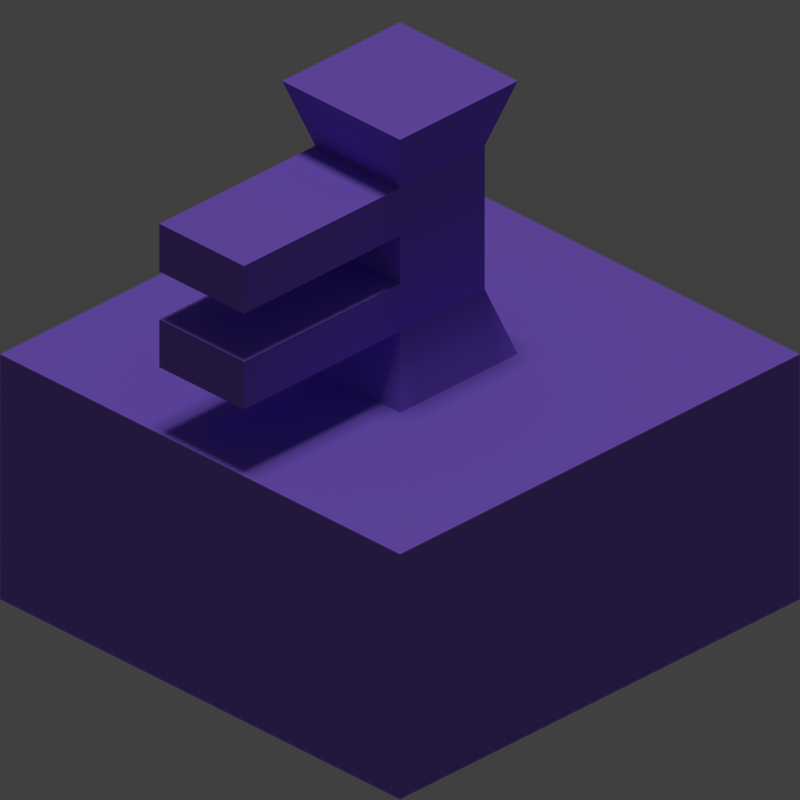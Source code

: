 # Source: tiles.blend  (saved by Blender 2.79.0; exported with 4.5.12 LTS)
import bpy
from mathutils import Matrix  # noqa: F401  (used for matrix-valued properties, if any)

bpy.ops.wm.read_factory_settings(use_empty=True)
scene = bpy.context.scene
scene.name = 'Scene'

# ---- collections
col_collection_1 = bpy.data.collections.new('Collection 1'); scene.collection.children.link(col_collection_1)
col_collection_2 = bpy.data.collections.new('Collection 2'); scene.collection.children.link(col_collection_2)
col_collection_2.hide_render = True
col_collection_2.hide_viewport = True

# ---- materials (node trees are filled in below, after node groups)
mat_material = bpy.data.materials.new('Material')
mat_material.alpha_threshold = 0.0
mat_material.use_transparent_shadow = False
mat_material.diffuse_color = (0.2772, 0.1442, 0.8, 1.0)
mat_material.specular_color = (0.09737, 0.04863, 1.0)
mat_material.roughness = 0.5
mat_material.line_color = (0.0, 0.0, 0.0, 1.0)

# ---- material node trees

# ---- world
world_world = bpy.data.worlds.new('World'); scene.world = world_world
world_world.color = (0.05088, 0.05088, 0.05088)
world_world.use_sun_shadow = False
world_world.sun_shadow_jitter_overblur = 0.0
world_world.cycles.sampling_method = 'MANUAL'

# ---- cameras
cam_camera = bpy.data.cameras.new('Camera')
cam_camera.type = 'ORTHO'
cam_camera.clip_end = 100.0
cam_camera.lens = 90.67
cam_camera.sensor_width = 32.0
cam_camera.sensor_height = 18.0
cam_camera.ortho_scale = 2.829
cam_camera.dof.focus_distance = 0.0
cam_camera.dof.aperture_fstop = 128.0
cam_camera_001 = bpy.data.cameras.new('Camera.001')
cam_camera_001.type = 'ORTHO'
cam_camera_001.clip_end = 100.0
cam_camera_001.lens = 90.67
cam_camera_001.sensor_width = 32.0
cam_camera_001.sensor_height = 18.0
cam_camera_001.ortho_scale = 2.829
cam_camera_001.dof.focus_distance = 0.0
cam_camera_001.dof.aperture_fstop = 128.0

# ---- lights
light_sun = bpy.data.lights.new('Sun', 'SUN')
light_sun.transmission_factor = 0.0
light_sun.angle = 0.1993
light_sun.energy = 1.0
light_sun.shadow_buffer_clip_start = 0.5
light_sun.shadow_soft_size = 0.1
light_sun.shadow_cascade_max_distance = 1000.0

# ---- meshes
me_cube = bpy.data.meshes.new('Cube')
me_cube.from_pydata([(1.0, 1.0, -1.0), (1.0, -1.0, -1.0), (-1.0, -1.0, -1.0), (-1.0, 1.0, -1.0), (1.0, -5.96e-08, -1.0), (1.788e-07, 1.0, -1.0), (0.0, -1.0, -1.0), (-1.0, 2.98e-07, -1.0), (5.96e-08, 1.192e-07, -1.0), (1.0, -0.5, -1.0), (-0.5, 1.0, -1.0), (-0.5, -1.0, -1.0), (-1.0, 0.5, -1.0), (1.0, 0.5, -1.0), (0.5, 1.0, -1.0), (0.5, -1.0, -1.0), (-1.0, -0.5, -1.0), (-0.5, 2.086e-07, -1.0), (0.5, 2.98e-08, -1.0), (1.192e-07, 0.5, -1.0), (2.98e-08, -0.5, -1.0), (0.5, -0.5, -1.0), (0.5, 0.5, -1.0), (-0.5, 0.5, -1.0), (-0.5, -0.5, -1.0), (1.0, -0.5, 0.0), (1.0, -1.0, 0.0), (-0.5, 1.0, 0.0), (-1.0, 1.0, 0.0), (-0.5, -1.0, 0.0), (-1.0, -1.0, 0.0), (-1.0, 0.5, 0.0), (1.0, 0.5, 0.0), (1.0, -5.96e-08, 0.0), (0.5, 1.0, 0.0), (1.788e-07, 1.0, 0.0), (0.5, -1.0, 0.0), (0.0, -1.0, 0.0), (-1.0, -0.5, 0.0), (-1.0, 2.98e-07, 0.0), (-0.2944, 1.788e-07, 0.001922), (0.5, 2.98e-08, 0.0), (0.2118, 0.2118, 0.266), (7.018e-08, 0.2944, 0.001922), (2.98e-08, -0.5, 0.0), (1.0, 1.0, 0.0), (0.2944, -0.2944, 0.001922), (0.2944, 0.2944, 0.001922), (-0.2944, 0.2944, 0.001922), (-0.2944, -0.2944, 0.001922), (-1.0, -1.0, -0.6667), (-1.0, -1.0, -0.3333), (-0.5, -1.0, -0.3333), (-0.5, -1.0, -0.6667), (1.0, 1.0, -0.6667), (1.0, 1.0, -0.3333), (0.5, 1.0, -0.3333), (0.5, 1.0, -0.6667), (-1.0, 1.0, -0.6667), (-1.0, 1.0, -0.3333), (-1.0, 0.5, -0.3333), (-1.0, 0.5, -0.6667), (0.5, -1.0, -0.6667), (0.5, -1.0, -0.3333), (1.0, -1.0, -0.3333), (1.0, -1.0, -0.6667), (1.0, -5.96e-08, -0.6667), (1.0, -5.96e-08, -0.3333), (1.0, 0.5, -0.3333), (1.0, 0.5, -0.6667), (-1.0, -0.5, -0.6667), (-1.0, -0.5, -0.3333), (1.0, -0.5, -0.6667), (1.0, -0.5, -0.3333), (1.788e-07, 1.0, -0.3333), (1.788e-07, 1.0, -0.6667), (-0.5, 1.0, -0.3333), (-0.5, 1.0, -0.6667), (0.0, -1.0, -0.6667), (0.0, -1.0, -0.3333), (-1.0, 2.98e-07, -0.6667), (-1.0, 2.98e-07, -0.3333), (0.5, -0.5, 0.0), (5.432e-08, -0.2944, 0.001922), (0.2944, 4.47e-08, 0.001922), (0.5, 0.5, 0.0), (1.192e-07, 0.5, 0.0), (-0.5, 0.5, 0.0), (-0.5, 2.086e-07, 0.0), (-0.5, -0.5, 0.0), (0.2944, 4.47e-08, 1.116), (5.96e-08, 1.192e-07, 1.116), (5.432e-08, -0.2944, 1.116), (-0.2944, 1.788e-07, 1.116), (7.018e-08, 0.2944, 1.116), (0.2944, -0.2944, 1.116), (0.2944, 0.2944, 1.116), (-0.2944, 0.2944, 1.116), (-0.2944, -0.2944, 1.116), (0.2118, 0.2118, 0.852), (-0.2118, 0.2118, 0.852), (-0.2118, 0.2118, 0.266), (-0.2118, 1.639e-07, 0.852), (-0.2118, 1.639e-07, 0.266), (-0.2118, -0.2118, 0.266), (-0.2118, -0.2118, 0.852), (0.2118, 5.96e-08, 0.852), (0.2118, 5.96e-08, 0.266), (0.2118, -0.2118, 0.852), (0.2118, -0.2118, 0.266), (5.598e-08, -0.2118, 0.266), (5.598e-08, -0.2118, 0.852), (6.74e-08, 0.2118, 0.852), (6.74e-08, 0.2118, 0.266), (0.2118, 0.2118, 0.4613), (0.2118, 0.2118, 0.6567), (-0.2118, 0.2118, 0.6567), (-0.2118, 0.2118, 0.4613), (-0.2118, 1.639e-07, 0.6567), (-0.2118, 1.639e-07, 0.4613), (-0.2118, -0.2118, 0.4613), (-0.2118, -0.2118, 0.6567), (0.2118, 5.96e-08, 0.6567), (0.2118, 5.96e-08, 0.4613), (0.2118, -0.2118, 0.6567), (0.2118, -0.2118, 0.4613), (5.598e-08, -0.2118, 0.4613), (5.598e-08, -0.2118, 0.6567), (6.74e-08, 0.2118, 0.6567), (6.74e-08, 0.2118, 0.4613), (-0.2118, -0.9921, 0.6567), (-0.2118, -0.9921, 0.852), (0.2118, -0.9921, 0.4613), (0.2118, -0.9921, 0.266), (-1.16e-07, -0.9921, 0.6567), (-1.16e-07, -0.9921, 0.852), (-1.16e-07, -0.9921, 0.266), (0.2118, -0.9921, 0.852), (-0.2118, -0.9921, 0.266), (-0.2118, -0.9921, 0.4613), (0.2118, -0.9921, 0.6567), (-1.16e-07, -0.9921, 0.4613)], [], [(24, 11, 2, 16), (23, 17, 7, 12), (22, 18, 8, 19), (21, 15, 6, 20), (18, 21, 20, 8), (4, 9, 21, 18), (9, 1, 15, 21), (14, 22, 19, 5), (0, 13, 22, 14), (13, 4, 18, 22), (10, 23, 12, 3), (5, 19, 23, 10), (19, 8, 17, 23), (17, 24, 16, 7), (8, 20, 24, 17), (20, 6, 11, 24), (89, 38, 30, 29), (87, 31, 39, 88), (108, 106, 90, 95), (82, 44, 37, 36), (106, 99, 96, 90), (33, 41, 82, 25), (25, 82, 36, 26), (34, 35, 86, 85), (45, 34, 85, 32), (32, 85, 41, 33), (27, 28, 31, 87), (35, 27, 87, 86), (100, 102, 93, 97), (88, 39, 38, 89), (102, 105, 98, 93), (44, 89, 29, 37), (55, 45, 32, 68), (59, 28, 27, 76), (81, 39, 31, 60), (73, 25, 26, 64), (71, 38, 39, 81), (79, 37, 29, 52), (63, 36, 37, 79), (76, 27, 35, 74), (74, 35, 34, 56), (67, 33, 25, 73), (51, 30, 38, 71), (68, 32, 33, 67), (64, 26, 36, 63), (60, 31, 28, 59), (56, 34, 45, 55), (52, 29, 30, 51), (11, 53, 50, 2), (53, 52, 51, 50), (14, 57, 54, 0), (57, 56, 55, 54), (12, 61, 58, 3), (61, 60, 59, 58), (1, 65, 62, 15), (65, 64, 63, 62), (13, 69, 66, 4), (69, 68, 67, 66), (2, 50, 70, 16), (50, 51, 71, 70), (4, 66, 72, 9), (66, 67, 73, 72), (5, 75, 57, 14), (75, 74, 56, 57), (10, 77, 75, 5), (77, 76, 74, 75), (15, 62, 78, 6), (62, 63, 79, 78), (6, 78, 53, 11), (78, 79, 52, 53), (16, 70, 80, 7), (70, 71, 81, 80), (9, 72, 65, 1), (72, 73, 64, 65), (7, 80, 61, 12), (80, 81, 60, 61), (3, 58, 77, 10), (58, 59, 76, 77), (0, 54, 69, 13), (54, 55, 68, 69), (46, 83, 44, 82), (84, 46, 82, 41), (43, 47, 85, 86), (47, 84, 41, 85), (48, 43, 86, 87), (40, 48, 87, 88), (83, 49, 89, 44), (49, 40, 88, 89), (96, 94, 91, 90), (90, 91, 92, 95), (94, 97, 93, 91), (91, 93, 98, 92), (105, 111, 92, 98), (112, 100, 97, 94), (99, 112, 94, 96), (111, 108, 95, 92), (83, 46, 109, 110), (108, 111, 135, 137), (47, 43, 113, 42), (115, 128, 112, 99), (43, 48, 101, 113), (128, 116, 100, 112), (49, 83, 110, 104), (111, 105, 131, 135), (40, 49, 104, 103), (118, 121, 105, 102), (48, 40, 103, 101), (116, 118, 102, 100), (84, 47, 42, 107), (122, 115, 99, 106), (46, 84, 107, 109), (124, 122, 106, 108), (109, 107, 123, 125), (125, 123, 122, 124), (107, 42, 114, 123), (123, 114, 115, 122), (101, 103, 119, 117), (117, 119, 118, 116), (103, 104, 120, 119), (119, 120, 121, 118), (121, 127, 134, 130), (120, 126, 127, 121), (113, 101, 117, 129), (129, 117, 116, 128), (42, 113, 129, 114), (114, 129, 128, 115), (110, 109, 133, 136), (126, 125, 124, 127), (134, 140, 137, 135), (130, 134, 135, 131), (138, 136, 141, 139), (136, 133, 132, 141), (105, 121, 130, 131), (120, 104, 138, 139), (125, 126, 141, 132), (109, 125, 132, 133), (124, 108, 137, 140), (104, 110, 136, 138), (126, 120, 139, 141), (127, 124, 140, 134)])
_uv = me_cube.uv_layers.new(name='UVMap')
_uv.uv.foreach_set('vector', [0.3, 0.7045, 0.4, 0.7045, 0.4, 0.8052, 0.3, 0.8052, 0.1, 0.7045, 0.2, 0.7045, 0.2, 0.8052, 0.1, 0.8052, 0.1, 0.5032, 0.2, 0.5032, 0.2, 0.6039, 0.1, 0.6039, 0.3, 0.5032, 0.4, 0.5032, 0.4, 0.6039, 0.3, 0.6039, 0.2, 0.5032, 0.3, 0.5032, 0.3, 0.6039, 0.2, 0.6039, 0.2, 0.4026, 0.3, 0.4026, 0.3, 0.5032, 0.2, 0.5032, 0.3, 0.4026, 0.4, 0.4026, 0.4, 0.5032, 0.3, 0.5032, 4.768e-08, 0.5032, 0.1, 0.5032, 0.1, 0.6039, 2.384e-08, 0.6039, 2.384e-08, 0.4026, 0.1, 0.4026, 0.1, 0.5032, 4.768e-08, 0.5032, 0.1, 0.4026, 0.2, 0.4026, 0.2, 0.5032, 0.1, 0.5032, 0.0, 0.7045, 0.1, 0.7045, 0.1, 0.8052, 0.0, 0.8052, 2.384e-08, 0.6039, 0.1, 0.6039, 0.1, 0.7045, 0.0, 0.7045, 0.1, 0.6039, 0.2, 0.6039, 0.2, 0.7045, 0.1, 0.7045, 0.2, 0.7045, 0.3, 0.7045, 0.3, 0.8052, 0.2, 0.8052, 0.2, 0.6039, 0.3, 0.6039, 0.3, 0.7045, 0.2, 0.7045, 0.3, 0.6039, 0.4, 0.6039, 0.4, 0.7045, 0.3, 0.7045, 0.1, 0.3019, 0.1, 0.4026, 0.0, 0.4026, 0.0, 0.3019, 0.3, 0.3019, 0.3, 0.4026, 0.2, 0.4026, 0.2, 0.3019, 0.9012, 0.4734, 0.8589, 0.4734, 0.8589, 0.4026, 0.9177, 0.4026, 0.1, 0.1006, 0.1, 0.2013, 4.768e-08, 0.2013, 7.153e-08, 0.1006, 0.8589, 0.4734, 0.8165, 0.4734, 0.8, 0.4026, 0.8589, 0.4026, 0.2, 4.799e-08, 0.2, 0.1006, 0.1, 0.1006, 0.1, 0.0, 0.1, 0.0, 0.1, 0.1006, 7.153e-08, 0.1006, 1.073e-07, 0.0, 0.4, 0.1006, 0.4, 0.2013, 0.3, 0.2013, 0.3, 0.1006, 0.4, 1.32e-07, 0.4, 0.1006, 0.3, 0.1006, 0.3, 8.399e-08, 0.3, 8.399e-08, 0.3, 0.1006, 0.2, 0.1006, 0.2, 4.799e-08, 0.4, 0.3019, 0.4, 0.4026, 0.3, 0.4026, 0.3, 0.3019, 0.4, 0.2013, 0.4, 0.3019, 0.3, 0.3019, 0.3, 0.2013, 0.6988, 0.9292, 0.7411, 0.9292, 0.7411, 1.0, 0.6823, 1.0, 0.2, 0.3019, 0.2, 0.4026, 0.1, 0.4026, 0.1, 0.3019, 0.7411, 0.9292, 0.7835, 0.9292, 0.8, 1.0, 0.7411, 1.0, 0.1, 0.2013, 0.1, 0.3019, 0.0, 0.3019, 4.768e-08, 0.2013, 0.9333, 2.4e-08, 1.0, 4.799e-08, 1.0, 0.1006, 0.9333, 0.1006, 0.4667, 0.4026, 0.4, 0.4026, 0.4, 0.3019, 0.4667, 0.3019, 0.4667, 0.6039, 0.4, 0.6039, 0.4, 0.5032, 0.4667, 0.5032, 0.9333, 0.3019, 1.0, 0.3019, 1.0, 0.4026, 0.9333, 0.4026, 0.4667, 0.7045, 0.4, 0.7045, 0.4, 0.6039, 0.4667, 0.6039, 0.6667, 0.2013, 0.6, 0.2013, 0.6, 0.1006, 0.6667, 0.1006, 0.6667, 0.3019, 0.6, 0.3019, 0.6, 0.2013, 0.6667, 0.2013, 0.4667, 0.3019, 0.4, 0.3019, 0.4, 0.2013, 0.4667, 0.2013, 0.4667, 0.2013, 0.4, 0.2013, 0.4, 0.1006, 0.4667, 0.1006, 0.9333, 0.2013, 1.0, 0.2013, 1.0, 0.3019, 0.9333, 0.3019, 0.4667, 0.8052, 0.4, 0.8052, 0.4, 0.7045, 0.4667, 0.7045, 0.9333, 0.1006, 1.0, 0.1006, 1.0, 0.2013, 0.9333, 0.2013, 0.6667, 0.4026, 0.6, 0.4026, 0.6, 0.3019, 0.6667, 0.3019, 0.4667, 0.5032, 0.4, 0.5032, 0.4, 0.4026, 0.4667, 0.4026, 0.4667, 0.1006, 0.4, 0.1006, 0.4, 4.799e-08, 0.4667, 3.599e-08, 0.6667, 0.1006, 0.6, 0.1006, 0.6, 0.0, 0.6667, 0.0, 0.8, 0.1006, 0.7333, 0.1006, 0.7333, 2.4e-08, 0.8, 0.0, 0.7333, 0.1006, 0.6667, 0.1006, 0.6667, 0.0, 0.7333, 2.4e-08, 0.6, 0.1006, 0.5333, 0.1006, 0.5333, 2.4e-08, 0.6, 0.0, 0.5333, 0.1006, 0.4667, 0.1006, 0.4667, 3.599e-08, 0.5333, 2.4e-08, 0.6, 0.5032, 0.5333, 0.5032, 0.5333, 0.4026, 0.6, 0.4026, 0.5333, 0.5032, 0.4667, 0.5032, 0.4667, 0.4026, 0.5333, 0.4026, 0.8, 0.4026, 0.7333, 0.4026, 0.7333, 0.3019, 0.8, 0.3019, 0.7333, 0.4026, 0.6667, 0.4026, 0.6667, 0.3019, 0.7333, 0.3019, 0.8, 0.1006, 0.8667, 0.1006, 0.8667, 0.2013, 0.8, 0.2013, 0.8667, 0.1006, 0.9333, 0.1006, 0.9333, 0.2013, 0.8667, 0.2013, 0.6, 0.8052, 0.5333, 0.8052, 0.5333, 0.7045, 0.6, 0.7045, 0.5333, 0.8052, 0.4667, 0.8052, 0.4667, 0.7045, 0.5333, 0.7045, 0.8, 0.2013, 0.8667, 0.2013, 0.8667, 0.3019, 0.8, 0.3019, 0.8667, 0.2013, 0.9333, 0.2013, 0.9333, 0.3019, 0.8667, 0.3019, 0.6, 0.2013, 0.5333, 0.2013, 0.5333, 0.1006, 0.6, 0.1006, 0.5333, 0.2013, 0.4667, 0.2013, 0.4667, 0.1006, 0.5333, 0.1006, 0.6, 0.3019, 0.5333, 0.3019, 0.5333, 0.2013, 0.6, 0.2013, 0.5333, 0.3019, 0.4667, 0.3019, 0.4667, 0.2013, 0.5333, 0.2013, 0.8, 0.3019, 0.7333, 0.3019, 0.7333, 0.2013, 0.8, 0.2013, 0.7333, 0.3019, 0.6667, 0.3019, 0.6667, 0.2013, 0.7333, 0.2013, 0.8, 0.2013, 0.7333, 0.2013, 0.7333, 0.1006, 0.8, 0.1006, 0.7333, 0.2013, 0.6667, 0.2013, 0.6667, 0.1006, 0.7333, 0.1006, 0.6, 0.7045, 0.5333, 0.7045, 0.5333, 0.6039, 0.6, 0.6039, 0.5333, 0.7045, 0.4667, 0.7045, 0.4667, 0.6039, 0.5333, 0.6039, 0.8, 0.3019, 0.8667, 0.3019, 0.8667, 0.4026, 0.8, 0.4026, 0.8667, 0.3019, 0.9333, 0.3019, 0.9333, 0.4026, 0.8667, 0.4026, 0.6, 0.6039, 0.5333, 0.6039, 0.5333, 0.5032, 0.6, 0.5032, 0.5333, 0.6039, 0.4667, 0.6039, 0.4667, 0.5032, 0.5333, 0.5032, 0.6, 0.4026, 0.5333, 0.4026, 0.5333, 0.3019, 0.6, 0.3019, 0.5333, 0.4026, 0.4667, 0.4026, 0.4667, 0.3019, 0.5333, 0.3019, 0.8, 0.0, 0.8667, 0.0, 0.8667, 0.1006, 0.8, 0.1006, 0.8667, 0.0, 0.9333, 2.4e-08, 0.9333, 0.1006, 0.8667, 0.1006, 0.1411, 0.142, 0.1411, 0.2013, 0.1, 0.2013, 0.1, 0.1006, 0.2, 0.142, 0.1411, 0.142, 0.1, 0.1006, 0.2, 0.1006, 0.2589, 0.2013, 0.2589, 0.142, 0.3, 0.1006, 0.3, 0.2013, 0.2589, 0.142, 0.2, 0.142, 0.2, 0.1006, 0.3, 0.1006, 0.2589, 0.2605, 0.2589, 0.2013, 0.3, 0.2013, 0.3, 0.3019, 0.2, 0.2605, 0.2589, 0.2605, 0.3, 0.3019, 0.2, 0.3019, 0.1411, 0.2013, 0.1411, 0.2605, 0.1, 0.3019, 0.1, 0.2013, 0.1411, 0.2605, 0.2, 0.2605, 0.2, 0.3019, 0.1, 0.3019, 0.1177, 0.8052, 0.1177, 0.8644, 0.05887, 0.8644, 0.05887, 0.8052, 0.05887, 0.8052, 0.05887, 0.8644, 1.788e-08, 0.8644, 0.0, 0.8052, 0.1177, 0.8644, 0.1177, 0.9237, 0.05887, 0.9237, 0.05887, 0.8644, 0.05887, 0.8644, 0.05887, 0.9237, 3.576e-08, 0.9237, 1.788e-08, 0.8644, 0.9012, 0.7721, 0.8589, 0.7721, 0.8589, 0.7013, 0.9177, 0.7013, 0.7411, 0.4734, 0.6988, 0.4734, 0.6823, 0.4026, 0.7411, 0.4026, 0.7835, 0.4734, 0.7411, 0.4734, 0.7411, 0.4026, 0.8, 0.4026, 0.8589, 0.7721, 0.8165, 0.7721, 0.8, 0.7013, 0.8589, 0.7013, 0.8589, 1.0, 0.8, 1.0, 0.8165, 0.9292, 0.8589, 0.9292, 0.8165, 0.7721, 0.8589, 0.7721, 0.8589, 0.7721, 0.8165, 0.7721, 0.8, 0.7013, 0.7411, 0.7013, 0.7411, 0.6305, 0.7835, 0.6305, 0.7835, 0.5258, 0.7411, 0.5258, 0.7411, 0.4734, 0.7835, 0.4734, 0.7411, 0.7013, 0.6823, 0.7013, 0.6988, 0.6305, 0.7411, 0.6305, 0.7411, 0.5258, 0.6988, 0.5258, 0.6988, 0.4734, 0.7411, 0.4734, 0.9177, 1.0, 0.8589, 1.0, 0.8589, 0.9292, 0.9012, 0.9292, 0.8589, 0.7721, 0.9012, 0.7721, 0.9012, 0.7721, 0.8589, 0.7721, 0.7411, 0.7013, 0.8, 0.7013, 0.7835, 0.7721, 0.7411, 0.7721, 0.7411, 0.8768, 0.7835, 0.8768, 0.7835, 0.9292, 0.7411, 0.9292, 0.6823, 0.7013, 0.7411, 0.7013, 0.7411, 0.7721, 0.6988, 0.7721, 0.6988, 0.8768, 0.7411, 0.8768, 0.7411, 0.9292, 0.6988, 0.9292, 0.8589, 0.7013, 0.8, 0.7013, 0.8165, 0.6305, 0.8589, 0.6305, 0.8589, 0.5258, 0.8165, 0.5258, 0.8165, 0.4734, 0.8589, 0.4734, 0.9177, 0.7013, 0.8589, 0.7013, 0.8589, 0.6305, 0.9012, 0.6305, 0.9012, 0.5258, 0.8589, 0.5258, 0.8589, 0.4734, 0.9012, 0.4734, 0.9012, 0.6305, 0.8589, 0.6305, 0.8589, 0.5781, 0.9012, 0.5781, 0.9012, 0.5781, 0.8589, 0.5781, 0.8589, 0.5258, 0.9012, 0.5258, 0.8589, 0.6305, 0.8165, 0.6305, 0.8165, 0.5781, 0.8589, 0.5781, 0.8589, 0.5781, 0.8165, 0.5781, 0.8165, 0.5258, 0.8589, 0.5258, 0.6988, 0.7721, 0.7411, 0.7721, 0.7411, 0.8245, 0.6988, 0.8245, 0.6988, 0.8245, 0.7411, 0.8245, 0.7411, 0.8768, 0.6988, 0.8768, 0.7411, 0.7721, 0.7835, 0.7721, 0.7835, 0.8245, 0.7411, 0.8245, 0.7411, 0.8245, 0.7835, 0.8245, 0.7835, 0.8768, 0.7411, 0.8768, 0.9012, 0.8245, 0.8589, 0.8245, 0.8589, 0.8245, 0.9012, 0.8245, 0.9012, 0.8768, 0.8589, 0.8768, 0.8589, 0.8245, 0.9012, 0.8245, 0.7411, 0.6305, 0.6988, 0.6305, 0.6988, 0.5781, 0.7411, 0.5781, 0.7411, 0.5781, 0.6988, 0.5781, 0.6988, 0.5258, 0.7411, 0.5258, 0.7835, 0.6305, 0.7411, 0.6305, 0.7411, 0.5781, 0.7835, 0.5781, 0.7835, 0.5781, 0.7411, 0.5781, 0.7411, 0.5258, 0.7835, 0.5258, 0.8589, 0.9292, 0.8165, 0.9292, 0.8165, 0.9292, 0.8589, 0.9292, 0.8589, 0.8768, 0.8165, 0.8768, 0.8165, 0.8245, 0.8589, 0.8245, 0.8589, 0.8245, 0.8165, 0.8245, 0.8165, 0.7721, 0.8589, 0.7721, 0.9012, 0.8245, 0.8589, 0.8245, 0.8589, 0.7721, 0.9012, 0.7721, 0.9012, 0.9292, 0.8589, 0.9292, 0.8589, 0.8768, 0.9012, 0.8768, 0.8589, 0.9292, 0.8165, 0.9292, 0.8165, 0.8768, 0.8589, 0.8768, 0.7835, 0.9292, 0.7835, 0.8768, 0.7835, 0.8768, 0.7835, 0.9292, 0.7835, 0.8245, 0.7835, 0.7721, 0.7835, 0.7721, 0.7835, 0.8245, 0.8165, 0.8768, 0.8589, 0.8768, 0.8589, 0.8768, 0.8165, 0.8768, 0.9012, 0.6305, 0.9012, 0.5781, 0.9012, 0.5781, 0.9012, 0.6305, 0.9012, 0.5258, 0.9012, 0.4734, 0.9012, 0.4734, 0.9012, 0.5258, 0.9012, 0.9292, 0.8589, 0.9292, 0.8589, 0.9292, 0.9012, 0.9292, 0.8589, 0.8768, 0.9012, 0.8768, 0.9012, 0.8768, 0.8589, 0.8768, 0.8589, 0.8245, 0.8165, 0.8245, 0.8165, 0.8245, 0.8589, 0.8245])
me_cube.materials.append(mat_material)
me_cube.use_remesh_preserve_volume = False
me_cube.use_remesh_preserve_attributes = False
me_cube.use_mirror_vertex_groups = False
me_cube.use_paint_bone_selection = False
me_cube.use_paint_mask = True
me_cube.update()
me_cube_001 = bpy.data.meshes.new('Cube.001')
me_cube_001.from_pydata([(1.0, 1.0, -1.0), (1.0, -1.0, -1.0), (-1.0, -1.0, -1.0), (-1.0, 1.0, -1.0)], [], [(0, 1, 2, 3)])
me_cube_001.materials.append(mat_material)
me_cube_001.use_remesh_preserve_volume = False
me_cube_001.use_remesh_preserve_attributes = False
me_cube_001.use_mirror_vertex_groups = False
me_cube_001.update()

# ---- objects
ob_sun = bpy.data.objects.new('Sun', light_sun)
ob_cube = bpy.data.objects.new('Cube', me_cube)
ob_camera = bpy.data.objects.new('Camera', cam_camera)
ob_camera_001 = bpy.data.objects.new('Camera.001', cam_camera_001)
ob_cube_001 = bpy.data.objects.new('Cube.001', me_cube_001)

# ---- transforms, parenting, visibility, modifiers, constraints
ob_sun.location = (1.0, -0.3146, 9.572)
ob_sun.lineart.crease_threshold = 0.0
ob_cube.location = (0.0, 0.0, 0.0)
ob_cube.lock_rotations_4d = False
ob_cube.empty_display_type = 'ARROWS'
ob_cube.lineart.crease_threshold = 0.0
ob_camera.location = (10.0, -10.0, 7.982)
ob_camera.rotation_euler = (1.047, 0.0, 0.7854)
ob_camera.lock_rotations_4d = False
ob_camera.empty_display_type = 'ARROWS'
ob_camera.color = (0.0, 0.0, 0.0, 0.0)
ob_camera.display_type = 'WIRE'
ob_camera.lineart.crease_threshold = 0.0
ob_camera_001.location = (10.0, -10.0, 7.982)
ob_camera_001.rotation_euler = (1.047, 0.0, 0.7854)
ob_camera_001.lock_rotations_4d = False
ob_camera_001.empty_display_type = 'ARROWS'
ob_camera_001.color = (0.0, 0.0, 0.0, 0.0)
ob_camera_001.display_type = 'WIRE'
ob_camera_001.lineart.crease_threshold = 0.0
ob_cube_001.location = (0.0, 0.0, 0.0)
ob_cube_001.lock_rotations_4d = False
ob_cube_001.empty_display_type = 'ARROWS'
ob_cube_001.lineart.crease_threshold = 0.0

# ---- collection membership
col_collection_1.objects.link(ob_sun)
col_collection_1.objects.link(ob_cube)
col_collection_1.objects.link(ob_camera)
col_collection_2.objects.link(ob_camera_001)
col_collection_2.objects.link(ob_cube_001)

# ---- scene / render settings (as saved in the file)
scene.camera = ob_camera
scene.frame_start = 1; scene.frame_end = 250; scene.frame_set(22)
scene.render.engine = 'BLENDER_EEVEE_NEXT'
scene.render.resolution_x = 264
scene.render.resolution_y = 264
scene.render.dither_intensity = 0.0
scene.render.film_transparent = True
scene.cycles.use_denoising = False
scene.cycles.samples = 128
scene.cycles.sampling_pattern = 'TABULATED_SOBOL'
scene.cycles.use_adaptive_sampling = False
scene.cycles.use_light_tree = False
scene.cycles.blur_glossy = 0.0
scene.cycles.sample_clamp_indirect = 0.0
scene.view_settings.view_transform = 'Standard'
bpy.context.view_layer.update()
